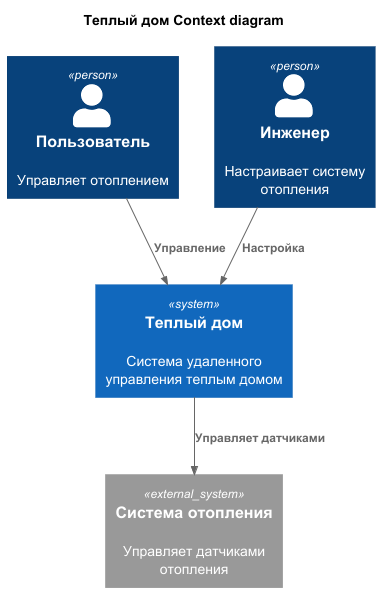

The diagram above was rendered by PlantUML. Its source (embedded in the PNG):
@startuml
title Теплый дом Context diagram

top to bottom direction

!includeurl https://raw.githubusercontent.com/RicardoNiepel/C4-PlantUML/master/C4_Component.puml

Person(user, "Пользователь", "Управляет отоплением" )
Person(admin, "Инженер", "Настраивает систему отопления")
System(WarmHouseSystem, "Теплый дом", "Система удаленного управления теплым домом")

System_Ext(sensors, "Система отопления", "Управляет датчиками отопления")

Rel(user, WarmHouseSystem, "Управление")
Rel(admin, WarmHouseSystem,"Настройка")
Rel(WarmHouseSystem, sensors, "Управляет датчиками")

@enduml